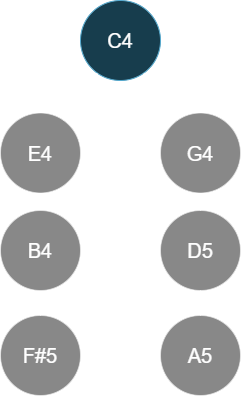

The diagram above was exported from draw.io. Its source (the exported page's mxGraphModel, read from the mxfile embedded in the PNG):
<mxGraphModel dx="1034" dy="611" grid="1" gridSize="10" guides="1" tooltips="1" connect="1" arrows="1" fold="1" page="1" pageScale="1" pageWidth="850" pageHeight="1100" math="0" shadow="0">
  <root>
    <mxCell id="0" />
    <mxCell id="1" parent="0" />
    <mxCell id="rQDQEO4yHfaRqpVXBdAw-1" parent="1" style="ellipse;whiteSpace=wrap;html=1;aspect=fixed;fontSize=20;fillColor=#b1ddf0;strokeColor=#10739e;" value="C4" vertex="1">
      <mxGeometry height="80" width="80" x="200" y="80" as="geometry" />
    </mxCell>
    <mxCell id="rQDQEO4yHfaRqpVXBdAw-2" parent="1" style="ellipse;whiteSpace=wrap;html=1;aspect=fixed;fontSize=20;opacity=50;" value="E4" vertex="1">
      <mxGeometry height="80" width="80" x="120" y="192.5" as="geometry" />
    </mxCell>
    <mxCell id="rQDQEO4yHfaRqpVXBdAw-3" parent="1" style="ellipse;whiteSpace=wrap;html=1;aspect=fixed;fontSize=20;opacity=50;" value="G4" vertex="1">
      <mxGeometry height="80" width="80" x="280" y="192.5" as="geometry" />
    </mxCell>
    <mxCell id="rQDQEO4yHfaRqpVXBdAw-4" parent="1" style="ellipse;whiteSpace=wrap;html=1;aspect=fixed;fontSize=20;opacity=50;" value="D5" vertex="1">
      <mxGeometry height="80" width="80" x="280" y="290" as="geometry" />
    </mxCell>
    <mxCell id="rQDQEO4yHfaRqpVXBdAw-6" edge="1" parent="1" source="rQDQEO4yHfaRqpVXBdAw-2" style="endArrow=none;html=1;rounded=0;" target="rQDQEO4yHfaRqpVXBdAw-1" value="">
      <mxGeometry height="50" relative="1" width="50" as="geometry">
        <mxPoint x="190" y="270" as="sourcePoint" />
        <mxPoint x="240" y="220" as="targetPoint" />
      </mxGeometry>
    </mxCell>
    <mxCell id="rQDQEO4yHfaRqpVXBdAw-7" edge="1" parent="1" source="rQDQEO4yHfaRqpVXBdAw-3" style="endArrow=none;html=1;rounded=0;" target="rQDQEO4yHfaRqpVXBdAw-1" value="">
      <mxGeometry height="50" relative="1" width="50" as="geometry">
        <mxPoint x="154" y="218" as="sourcePoint" />
        <mxPoint x="222" y="158" as="targetPoint" />
      </mxGeometry>
    </mxCell>
    <mxCell id="rQDQEO4yHfaRqpVXBdAw-8" edge="1" parent="1" source="rQDQEO4yHfaRqpVXBdAw-4" style="endArrow=none;html=1;rounded=0;" target="rQDQEO4yHfaRqpVXBdAw-3" value="">
      <mxGeometry height="50" relative="1" width="50" as="geometry">
        <mxPoint x="421" y="217" as="sourcePoint" />
        <mxPoint x="359" y="158" as="targetPoint" />
      </mxGeometry>
    </mxCell>
    <mxCell id="jVpoj8psrB1z1VpdEcAQ-2" edge="1" parent="1" source="jVpoj8psrB1z1VpdEcAQ-8" style="endArrow=none;html=1;rounded=0;" target="rQDQEO4yHfaRqpVXBdAw-2" value="">
      <mxGeometry height="50" relative="1" width="50" as="geometry">
        <mxPoint x="138.4234327351694" y="325.80302076700013" as="sourcePoint" />
        <mxPoint x="423" y="279" as="targetPoint" />
      </mxGeometry>
    </mxCell>
    <mxCell id="jVpoj8psrB1z1VpdEcAQ-4" parent="1" style="ellipse;whiteSpace=wrap;html=1;aspect=fixed;fontSize=20;opacity=50;" value="F#5" vertex="1">
      <mxGeometry height="80" width="80" x="120" y="395" as="geometry" />
    </mxCell>
    <mxCell id="jVpoj8psrB1z1VpdEcAQ-5" parent="1" style="ellipse;whiteSpace=wrap;html=1;aspect=fixed;fontSize=20;opacity=50;" value="A5" vertex="1">
      <mxGeometry height="80" width="80" x="280" y="395" as="geometry" />
    </mxCell>
    <mxCell id="jVpoj8psrB1z1VpdEcAQ-6" edge="1" parent="1" source="jVpoj8psrB1z1VpdEcAQ-4" style="endArrow=none;html=1;rounded=0;" target="jVpoj8psrB1z1VpdEcAQ-8" value="">
      <mxGeometry height="50" relative="1" width="50" as="geometry">
        <mxPoint x="208" y="325" as="sourcePoint" />
        <mxPoint x="208" y="283" as="targetPoint" />
      </mxGeometry>
    </mxCell>
    <mxCell id="jVpoj8psrB1z1VpdEcAQ-7" edge="1" parent="1" source="jVpoj8psrB1z1VpdEcAQ-5" style="endArrow=none;html=1;rounded=0;" target="rQDQEO4yHfaRqpVXBdAw-4" value="">
      <mxGeometry height="50" relative="1" width="50" as="geometry">
        <mxPoint x="311" y="334" as="sourcePoint" />
        <mxPoint x="273" y="276" as="targetPoint" />
      </mxGeometry>
    </mxCell>
    <mxCell id="jVpoj8psrB1z1VpdEcAQ-8" parent="1" style="ellipse;whiteSpace=wrap;html=1;aspect=fixed;fontSize=20;opacity=50;" value="B4" vertex="1">
      <mxGeometry height="80" width="80" x="120" y="290" as="geometry" />
    </mxCell>
  </root>
</mxGraphModel>